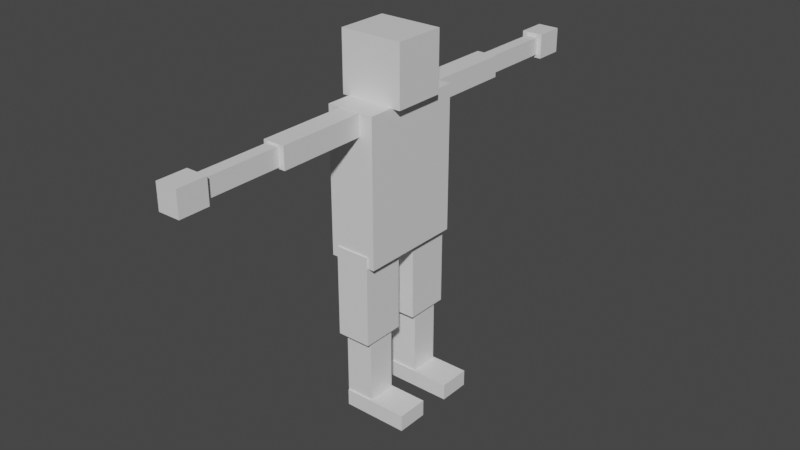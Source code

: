 # Source: ProgrammerOneModel.blend  (saved by Blender 3.1.7; exported with 4.5.12 LTS)
import bpy
from mathutils import Matrix  # noqa: F401  (used for matrix-valued properties, if any)

bpy.ops.wm.read_factory_settings(use_empty=True)
scene = bpy.context.scene
scene.name = 'Scene'

# ---- collections
col_collection = bpy.data.collections.new('Collection'); scene.collection.children.link(col_collection)

# ---- materials (node trees are filled in below, after node groups)
mat_material = bpy.data.materials.new('Material')
mat_material.alpha_threshold = 0.0
mat_material.use_transparent_shadow = False
mat_material.line_color = (0.0, 0.0, 0.0, 1.0)

# ---- material node trees
mat_material.use_nodes = True; mat_material.node_tree.nodes.clear()
_N = mat_material.node_tree.nodes; _L = mat_material.node_tree.links
n0 = _N.new('ShaderNodeOutputMaterial'); n0.name = 'Material Output'; n0.location = (300, 300)
n1 = _N.new('ShaderNodeBsdfPrincipled'); n1.name = 'Principled BSDF'; n1.location = (10, 300)
n1.distribution = 'GGX'
n1.subsurface_method = 'RANDOM_WALK_SKIN'
n1.inputs[2].default_value = 0.4
n1.inputs[3].default_value = 1.45
n1.inputs[27].default_value = (0.0, 0.0, 0.0, 1.0)
n1.inputs[28].default_value = 1.0
_L.new(n1.outputs[0], n0.inputs[0])
n0.is_active_output = True

# ---- world
world_world = bpy.data.worlds.new('World'); scene.world = world_world
world_world.use_nodes = True; world_world.node_tree.nodes.clear()
_N = world_world.node_tree.nodes; _L = world_world.node_tree.links
n0 = _N.new('ShaderNodeOutputWorld'); n0.name = 'World Output'; n0.location = (300, 300)
n1 = _N.new('ShaderNodeBackground'); n1.name = 'Background'; n1.location = (10, 300)
n1.inputs[0].default_value = (0.05088, 0.05088, 0.05088, 1.0)
_L.new(n1.outputs[0], n0.inputs[0])
n0.is_active_output = True
world_world.color = (0.05088, 0.05088, 0.05088)
world_world.use_sun_shadow = False
world_world.sun_shadow_jitter_overblur = 0.0

# ---- meshes
me_cube = bpy.data.meshes.new('Cube')
me_cube.from_pydata([(1.0, 1.0, 1.0), (1.0, 1.0, -1.0), (1.0, -1.0, 1.0), (1.0, -1.0, -1.0), (-1.0, 1.0, 1.0), (-1.0, 1.0, -1.0), (-1.0, -1.0, 1.0), (-1.0, -1.0, -1.0), (-1.319, -0.4943, 0.9861), (-1.319, -0.4943, 1.807), (-1.319, 0.4943, 0.9861), (-1.319, 0.4943, 1.807), (1.319, -0.4943, 0.9861), (1.319, -0.4943, 1.807), (1.319, 0.4943, 0.9861), (1.319, 0.4943, 1.807), (-0.4465, 0.9575, 0.7036), (-0.4465, 0.9575, 0.9972), (-0.4465, 2.682, 0.7036), (-0.4465, 2.682, 0.9972), (0.4465, 0.9575, 0.7036), (0.4465, 0.9575, 0.9972), (0.4465, 2.682, 0.7036), (0.4465, 2.682, 0.9972), (0.2527, 2.675, 0.7277), (0.2527, 2.675, 0.9731), (0.2527, 4.214, 0.7277), (0.2527, 4.214, 0.9731), (-0.2527, 2.675, 0.7277), (-0.2527, 2.675, 0.9731), (-0.2527, 4.214, 0.7277), (-0.2527, 4.214, 0.9731), (-0.4547, 4.142, 0.68), (-0.4547, 4.142, 1.021), (-0.4547, 4.697, 0.68), (-0.4547, 4.697, 1.021), (0.4547, 4.142, 0.68), (0.4547, 4.142, 1.021), (0.4547, 4.697, 0.68), (0.4547, 4.697, 1.021), (-0.2684, -2.676, 0.7277), (-0.2684, -2.676, 0.9731), (-0.237, -4.215, 0.7277), (-0.237, -4.215, 0.9731), (0.237, -2.674, 0.7277), (0.237, -2.674, 0.9731), (0.2684, -4.212, 0.7277), (0.2684, -4.212, 0.9731), (0.4289, -0.9556, 0.7036), (0.4289, -0.9556, 0.9972), (0.4641, -2.68, 0.7036), (0.4641, -2.68, 0.9972), (-0.4641, -0.9594, 0.7036), (-0.4641, -0.9594, 0.9972), (-0.4289, -2.684, 0.7036), (-0.4289, -2.684, 0.9972), (0.449, -4.14, 0.68), (0.449, -4.14, 1.021), (0.4604, -4.695, 0.68), (0.4604, -4.695, 1.021), (-0.4604, -4.144, 0.68), (-0.4604, -4.144, 1.021), (-0.449, -4.699, 0.68), (-0.449, -4.699, 1.021), (-0.7216, -1.025, -2.109), (-0.7216, -1.025, -0.8437), (-0.7216, -0.1965, -2.109), (-0.7216, -0.1965, -0.8437), (0.7216, -1.025, -2.109), (0.7216, -1.025, -0.8437), (0.7216, -0.1965, -2.109), (0.7216, -0.1965, -0.8437), (-0.5985, -0.8858, -3.029), (-0.5985, -0.8858, -2.073), (-0.5985, -0.336, -3.029), (-0.5985, -0.336, -2.073), (0.5985, -0.8858, -3.029), (0.5985, -0.8858, -2.073), (0.5985, -0.336, -3.029), (0.5985, -0.336, -2.073), (-0.57, -0.9145, -3.241), (-0.57, -0.9145, -3.012), (-0.57, -0.3073, -3.241), (-0.57, -0.3073, -3.012), (2.179, -0.9145, -3.241), (2.179, -0.9145, -3.012), (2.179, -0.3073, -3.241), (2.179, -0.3073, -3.012), (-0.7216, 0.1965, -2.109), (-0.7216, 0.1965, -0.8437), (-0.7216, 1.025, -2.109), (-0.7216, 1.025, -0.8437), (0.7216, 0.1965, -2.109), (0.7216, 0.1965, -0.8437), (0.7216, 1.025, -2.109), (0.7216, 1.025, -0.8437), (-0.5985, 0.336, -3.029), (-0.5985, 0.336, -2.073), (-0.5985, 0.8858, -3.029), (-0.5985, 0.8858, -2.073), (0.5985, 0.336, -3.029), (0.5985, 0.336, -2.073), (0.5985, 0.8858, -3.029), (0.5985, 0.8858, -2.073), (-0.57, 0.3073, -3.241), (-0.57, 0.3073, -3.012), (-0.57, 0.9145, -3.241), (-0.57, 0.9145, -3.012), (2.179, 0.3073, -3.241), (2.179, 0.3073, -3.012), (2.179, 0.9145, -3.241), (2.179, 0.9145, -3.012)], [], [(0, 4, 6, 2), (3, 2, 6, 7), (7, 6, 4, 5), (5, 1, 3, 7), (1, 0, 2, 3), (5, 4, 0, 1), (8, 9, 11, 10), (10, 11, 15, 14), (14, 15, 13, 12), (12, 13, 9, 8), (10, 14, 12, 8), (15, 11, 9, 13), (16, 17, 19, 18), (18, 19, 23, 22), (22, 23, 21, 20), (20, 21, 17, 16), (18, 22, 20, 16), (23, 19, 17, 21), (24, 25, 27, 26), (26, 27, 31, 30), (30, 31, 29, 28), (28, 29, 25, 24), (26, 30, 28, 24), (31, 27, 25, 29), (32, 33, 35, 34), (34, 35, 39, 38), (38, 39, 37, 36), (36, 37, 33, 32), (34, 38, 36, 32), (39, 35, 33, 37), (40, 41, 43, 42), (42, 43, 47, 46), (46, 47, 45, 44), (44, 45, 41, 40), (42, 46, 44, 40), (47, 43, 41, 45), (48, 49, 51, 50), (50, 51, 55, 54), (54, 55, 53, 52), (52, 53, 49, 48), (50, 54, 52, 48), (55, 51, 49, 53), (56, 57, 59, 58), (58, 59, 63, 62), (62, 63, 61, 60), (60, 61, 57, 56), (58, 62, 60, 56), (63, 59, 57, 61), (64, 65, 67, 66), (66, 67, 71, 70), (70, 71, 69, 68), (68, 69, 65, 64), (66, 70, 68, 64), (71, 67, 65, 69), (72, 73, 75, 74), (74, 75, 79, 78), (78, 79, 77, 76), (76, 77, 73, 72), (74, 78, 76, 72), (79, 75, 73, 77), (80, 81, 83, 82), (82, 83, 87, 86), (86, 87, 85, 84), (84, 85, 81, 80), (82, 86, 84, 80), (87, 83, 81, 85), (88, 89, 91, 90), (90, 91, 95, 94), (94, 95, 93, 92), (92, 93, 89, 88), (90, 94, 92, 88), (95, 91, 89, 93), (96, 97, 99, 98), (98, 99, 103, 102), (102, 103, 101, 100), (100, 101, 97, 96), (98, 102, 100, 96), (103, 99, 97, 101), (104, 105, 107, 106), (106, 107, 111, 110), (110, 111, 109, 108), (108, 109, 105, 104), (106, 110, 108, 104), (111, 107, 105, 109)])
_uv = me_cube.uv_layers.new(name='UVMap')
_uv.uv.foreach_set('vector', [0.625, 0.5, 0.875, 0.5, 0.875, 0.75, 0.625, 0.75, 0.375, 0.75, 0.625, 0.75, 0.625, 1.0, 0.375, 1.0, 0.375, 0.0, 0.625, 0.0, 0.625, 0.25, 0.375, 0.25, 0.125, 0.5, 0.375, 0.5, 0.375, 0.75, 0.125, 0.75, 0.375, 0.5, 0.625, 0.5, 0.625, 0.75, 0.375, 0.75, 0.375, 0.25, 0.625, 0.25, 0.625, 0.5, 0.375, 0.5, 0.375, 0.0, 0.625, 0.0, 0.625, 0.25, 0.375, 0.25, 0.375, 0.25, 0.625, 0.25, 0.625, 0.5, 0.375, 0.5, 0.375, 0.5, 0.625, 0.5, 0.625, 0.75, 0.375, 0.75, 0.375, 0.75, 0.625, 0.75, 0.625, 1.0, 0.375, 1.0, 0.125, 0.5, 0.375, 0.5, 0.375, 0.75, 0.125, 0.75, 0.625, 0.5, 0.875, 0.5, 0.875, 0.75, 0.625, 0.75, 0.375, 0.0, 0.625, 0.0, 0.625, 0.25, 0.375, 0.25, 0.375, 0.25, 0.625, 0.25, 0.625, 0.5, 0.375, 0.5, 0.375, 0.5, 0.625, 0.5, 0.625, 0.75, 0.375, 0.75, 0.375, 0.75, 0.625, 0.75, 0.625, 1.0, 0.375, 1.0, 0.125, 0.5, 0.375, 0.5, 0.375, 0.75, 0.125, 0.75, 0.625, 0.5, 0.875, 0.5, 0.875, 0.75, 0.625, 0.75, 0.375, 0.0, 0.625, 0.0, 0.625, 0.25, 0.375, 0.25, 0.375, 0.25, 0.625, 0.25, 0.625, 0.5, 0.375, 0.5, 0.375, 0.5, 0.625, 0.5, 0.625, 0.75, 0.375, 0.75, 0.375, 0.75, 0.625, 0.75, 0.625, 1.0, 0.375, 1.0, 0.125, 0.5, 0.375, 0.5, 0.375, 0.75, 0.125, 0.75, 0.625, 0.5, 0.875, 0.5, 0.875, 0.75, 0.625, 0.75, 0.375, 0.0, 0.625, 0.0, 0.625, 0.25, 0.375, 0.25, 0.375, 0.25, 0.625, 0.25, 0.625, 0.5, 0.375, 0.5, 0.375, 0.5, 0.625, 0.5, 0.625, 0.75, 0.375, 0.75, 0.375, 0.75, 0.625, 0.75, 0.625, 1.0, 0.375, 1.0, 0.125, 0.5, 0.375, 0.5, 0.375, 0.75, 0.125, 0.75, 0.625, 0.5, 0.875, 0.5, 0.875, 0.75, 0.625, 0.75, 0.375, 0.0, 0.625, 0.0, 0.625, 0.25, 0.375, 0.25, 0.375, 0.25, 0.625, 0.25, 0.625, 0.5, 0.375, 0.5, 0.375, 0.5, 0.625, 0.5, 0.625, 0.75, 0.375, 0.75, 0.375, 0.75, 0.625, 0.75, 0.625, 1.0, 0.375, 1.0, 0.125, 0.5, 0.375, 0.5, 0.375, 0.75, 0.125, 0.75, 0.625, 0.5, 0.875, 0.5, 0.875, 0.75, 0.625, 0.75, 0.375, 0.0, 0.625, 0.0, 0.625, 0.25, 0.375, 0.25, 0.375, 0.25, 0.625, 0.25, 0.625, 0.5, 0.375, 0.5, 0.375, 0.5, 0.625, 0.5, 0.625, 0.75, 0.375, 0.75, 0.375, 0.75, 0.625, 0.75, 0.625, 1.0, 0.375, 1.0, 0.125, 0.5, 0.375, 0.5, 0.375, 0.75, 0.125, 0.75, 0.625, 0.5, 0.875, 0.5, 0.875, 0.75, 0.625, 0.75, 0.375, 0.0, 0.625, 0.0, 0.625, 0.25, 0.375, 0.25, 0.375, 0.25, 0.625, 0.25, 0.625, 0.5, 0.375, 0.5, 0.375, 0.5, 0.625, 0.5, 0.625, 0.75, 0.375, 0.75, 0.375, 0.75, 0.625, 0.75, 0.625, 1.0, 0.375, 1.0, 0.125, 0.5, 0.375, 0.5, 0.375, 0.75, 0.125, 0.75, 0.625, 0.5, 0.875, 0.5, 0.875, 0.75, 0.625, 0.75, 0.375, 0.0, 0.625, 0.0, 0.625, 0.25, 0.375, 0.25, 0.375, 0.25, 0.625, 0.25, 0.625, 0.5, 0.375, 0.5, 0.375, 0.5, 0.625, 0.5, 0.625, 0.75, 0.375, 0.75, 0.375, 0.75, 0.625, 0.75, 0.625, 1.0, 0.375, 1.0, 0.125, 0.5, 0.375, 0.5, 0.375, 0.75, 0.125, 0.75, 0.625, 0.5, 0.875, 0.5, 0.875, 0.75, 0.625, 0.75, 0.375, 0.0, 0.625, 0.0, 0.625, 0.25, 0.375, 0.25, 0.375, 0.25, 0.625, 0.25, 0.625, 0.5, 0.375, 0.5, 0.375, 0.5, 0.625, 0.5, 0.625, 0.75, 0.375, 0.75, 0.375, 0.75, 0.625, 0.75, 0.625, 1.0, 0.375, 1.0, 0.125, 0.5, 0.375, 0.5, 0.375, 0.75, 0.125, 0.75, 0.625, 0.5, 0.875, 0.5, 0.875, 0.75, 0.625, 0.75, 0.375, 0.0, 0.625, 0.0, 0.625, 0.25, 0.375, 0.25, 0.375, 0.25, 0.625, 0.25, 0.625, 0.5, 0.375, 0.5, 0.375, 0.5, 0.625, 0.5, 0.625, 0.75, 0.375, 0.75, 0.375, 0.75, 0.625, 0.75, 0.625, 1.0, 0.375, 1.0, 0.125, 0.5, 0.375, 0.5, 0.375, 0.75, 0.125, 0.75, 0.625, 0.5, 0.875, 0.5, 0.875, 0.75, 0.625, 0.75, 0.375, 0.0, 0.625, 0.0, 0.625, 0.25, 0.375, 0.25, 0.375, 0.25, 0.625, 0.25, 0.625, 0.5, 0.375, 0.5, 0.375, 0.5, 0.625, 0.5, 0.625, 0.75, 0.375, 0.75, 0.375, 0.75, 0.625, 0.75, 0.625, 1.0, 0.375, 1.0, 0.125, 0.5, 0.375, 0.5, 0.375, 0.75, 0.125, 0.75, 0.625, 0.5, 0.875, 0.5, 0.875, 0.75, 0.625, 0.75, 0.375, 0.0, 0.625, 0.0, 0.625, 0.25, 0.375, 0.25, 0.375, 0.25, 0.625, 0.25, 0.625, 0.5, 0.375, 0.5, 0.375, 0.5, 0.625, 0.5, 0.625, 0.75, 0.375, 0.75, 0.375, 0.75, 0.625, 0.75, 0.625, 1.0, 0.375, 1.0, 0.125, 0.5, 0.375, 0.5, 0.375, 0.75, 0.125, 0.75, 0.625, 0.5, 0.875, 0.5, 0.875, 0.75, 0.625, 0.75, 0.375, 0.0, 0.625, 0.0, 0.625, 0.25, 0.375, 0.25, 0.375, 0.25, 0.625, 0.25, 0.625, 0.5, 0.375, 0.5, 0.375, 0.5, 0.625, 0.5, 0.625, 0.75, 0.375, 0.75, 0.375, 0.75, 0.625, 0.75, 0.625, 1.0, 0.375, 1.0, 0.125, 0.5, 0.375, 0.5, 0.375, 0.75, 0.125, 0.75, 0.625, 0.5, 0.875, 0.5, 0.875, 0.75, 0.625, 0.75])
me_cube.materials.append(mat_material)
me_cube.use_remesh_preserve_volume = False
me_cube.use_remesh_preserve_attributes = False
me_cube.use_mirror_vertex_groups = False
me_cube.update()
arm_armature = bpy.data.armatures.new('Armature')  # bones are not reproduced

# ---- objects
ob_torso = bpy.data.objects.new('Torso', me_cube)
ob_armature = bpy.data.objects.new('Armature', arm_armature)

# ---- transforms, parenting, visibility, modifiers, constraints
ob_torso.parent = ob_armature
ob_torso.location = (0.0, 0.0, 0.0)
ob_torso.scale = (0.3514, 0.7694, 1.058)
ob_torso.lock_rotations_4d = False
ob_torso.empty_display_type = 'ARROWS'
ob_torso.lineart.crease_threshold = 0.0
_vg = ob_torso.vertex_groups.new(name='Root')
_vg = ob_torso.vertex_groups.new(name='UpperSpine')
_vg = ob_torso.vertex_groups.new(name='Head')
_vg.add([8, 9, 10, 11, 12, 13, 14, 15], 1.0, 'REPLACE')
_vg = ob_torso.vertex_groups.new(name='RightForearm')
for _i, _w in zip([16, 17, 18, 19, 20, 21, 22, 23, 24, 25, 26, 27, 28, 29, 30, 31], [1.0, 1.0, 1.0, 1.0, 1.0, 1.0, 1.0, 1.0, 0.9032, 0.9076, 0.334, 0.3378, 0.9076, 0.9032, 0.3378, 0.334]): _vg.add([_i], _w, 'REPLACE')
_vg = ob_torso.vertex_groups.new(name='RightArm')
_vg = ob_torso.vertex_groups.new(name='RightHand')
for _i, _w in zip([24, 25, 26, 27, 28, 29, 30, 31, 32, 33, 34, 35, 36, 37, 38, 39], [0.0968, 0.09237, 0.666, 0.6622, 0.09237, 0.0968, 0.6622, 0.666, 1.0, 1.0, 1.0, 1.0, 1.0, 1.0, 1.0, 1.0]): _vg.add([_i], _w, 'REPLACE')
_vg = ob_torso.vertex_groups.new(name='LeftForearm')
for _i, _w in zip([40, 41, 42, 43, 44, 45, 46, 47, 48, 49, 50, 51, 52, 53, 54, 55], [0.9021, 0.907, 0.3322, 0.3343, 0.9083, 0.9044, 0.3384, 0.333, 1.0, 1.0, 1.0, 1.0, 1.0, 1.0, 1.0, 1.0]): _vg.add([_i], _w, 'REPLACE')
_vg = ob_torso.vertex_groups.new(name='LeftArm')
_vg = ob_torso.vertex_groups.new(name='LeftHand')
for _i, _w in zip([40, 41, 42, 43, 44, 45, 46, 47, 56, 57, 58, 59, 60, 61, 62, 63], [0.0979, 0.09299, 0.6678, 0.6657, 0.09167, 0.09558, 0.6616, 0.667, 1.0, 1.0, 1.0, 1.0, 1.0, 1.0, 1.0, 1.0]): _vg.add([_i], _w, 'REPLACE')
_vg = ob_torso.vertex_groups.new(name='RightThigh')
for _i, _w in zip([64, 65, 66, 67, 68, 69, 70, 71, 72, 73, 74, 75, 76, 77, 78, 79], [1.0, 1.0, 1.0, 1.0, 1.0, 1.0, 1.0, 1.0, 0.1112, 0.2188, 0.1487, 0.7974, 0.04524, 0.7593, 0.005013, 0.1931]): _vg.add([_i], _w, 'REPLACE')
_vg = ob_torso.vertex_groups.new(name='RightLeg')
for _i, _w in zip([72, 73, 74, 75, 76, 77, 78, 79, 80, 81, 82, 83, 84, 85, 86], [0.8888, 0.7812, 0.8513, 0.2026, 0.9524, 0.2407, 0.9725, 0.8069, 0.9092, 0.8138, 0.9166, 0.8166, 0.02586, 0.02825, 0.0136]): _vg.add([_i], _w, 'REPLACE')
_vg = ob_torso.vertex_groups.new(name='RightFoot')
for _i, _w in zip([80, 81, 82, 83, 84, 85, 86, 87], [0.09083, 0.1862, 0.0834, 0.1834, 0.9621, 0.9609, 0.9682, 0.975]): _vg.add([_i], _w, 'REPLACE')
_vg = ob_torso.vertex_groups.new(name='LeftThigh')
for _i, _w in zip([88, 89, 90, 91, 92, 93, 94, 95, 96, 97, 98, 99, 100, 101, 102, 103], [1.0, 1.0, 1.0, 1.0, 1.0, 1.0, 1.0, 1.0, 0.1035, 0.1954, 0.1432, 0.7623, 0.03317, 0.7944, 0.01295, 0.2161]): _vg.add([_i], _w, 'REPLACE')
_vg = ob_torso.vertex_groups.new(name='LeftLeg')
for _i, _w in zip([96, 97, 98, 99, 100, 101, 102, 103, 104, 105, 106, 107, 108, 109, 110, 111], [0.4145, 0.7853, 0.5779, 0.2248, 0.1617, 0.1802, 0.8263, 0.7738, 0.9208, 0.8195, 0.9079, 0.8133, 0.009193, 0.01012, 0.03166, 0.01639]): _vg.add([_i], _w, 'REPLACE')
_vg = ob_torso.vertex_groups.new(name='LeftFoot')
for _i, _w in zip([96, 98, 100, 101, 102, 104, 105, 106, 107, 108, 109, 110, 111], [0.482, 0.2789, 0.7967, 0.0006675, 0.1422, 0.07922, 0.1805, 0.09214, 0.1867, 0.9704, 0.9699, 0.9592, 0.9668]): _vg.add([_i], _w, 'REPLACE')
_m = ob_torso.modifiers.new('Armature', 'ARMATURE')
_m.object = ob_armature
ob_armature.location = (0.0, 0.0, 0.0)

# ---- collection membership
col_collection.objects.link(ob_torso)
col_collection.objects.link(ob_armature)

# ---- scene / render settings (as saved in the file)
scene.frame_start = 1; scene.frame_end = 250; scene.frame_set(1)
scene.render.engine = 'BLENDER_EEVEE_NEXT'
scene.cycles.sampling_pattern = 'TABULATED_SOBOL'
scene.cycles.use_light_tree = False
scene.view_settings.view_transform = 'Filmic'
bpy.context.view_layer.update()

# ---- added for rendering (the .blend has no active camera and no usable light): camera, sun
cam_auto = bpy.data.cameras.new('AutoCamera')
cam_auto.lens = 50.0
cam_auto.sensor_width = 36.0
cam_auto.clip_end = 1000.0
ob_auto_camera = bpy.data.objects.new('AutoCamera', cam_auto)
scene.collection.objects.link(ob_auto_camera)
ob_auto_camera.location = (8.54512, -10.0737, 5.95623)
ob_auto_camera.rotation_euler = (1.09748, -7.21219e-08, 0.694738)
scene.camera = ob_auto_camera
light_auto_sun = bpy.data.lights.new('AutoSun', 'SUN')
light_auto_sun.energy = 3.0
light_auto_sun.angle = 0.0523599
ob_auto_sun = bpy.data.objects.new('AutoSun', light_auto_sun)
scene.collection.objects.link(ob_auto_sun)
ob_auto_sun.rotation_euler = (0.872665, 0.174533, 0.523599)
bpy.context.view_layer.update()
